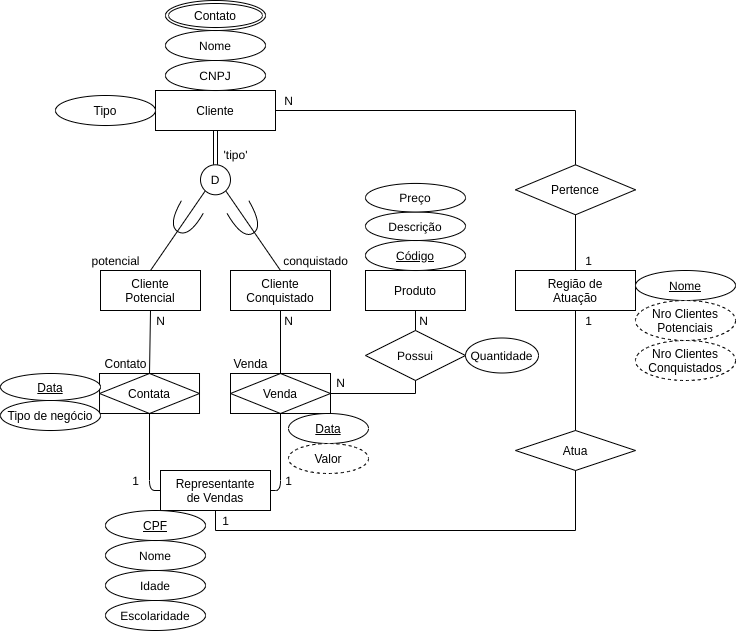

The diagram above was exported from draw.io. Its source (the exported page's mxGraphModel, read from the mxfile embedded in the PNG):
<mxGraphModel dx="961" dy="959" grid="1" gridSize="10" guides="1" tooltips="1" connect="1" arrows="1" fold="1" page="1" pageScale="1" pageWidth="850" pageHeight="1100" math="0" shadow="0">
  <root>
    <mxCell id="0" />
    <mxCell id="1" parent="0" />
    <mxCell id="_9WfXjd2McptnoKystHW-1" value="Representante&lt;br&gt;de Vendas" style="whiteSpace=wrap;html=1;align=center;" vertex="1" parent="1">
      <mxGeometry x="172" y="760" width="110" height="40" as="geometry" />
    </mxCell>
    <mxCell id="_9WfXjd2McptnoKystHW-2" value="Região de&lt;br&gt;Atuação" style="whiteSpace=wrap;html=1;align=center;" vertex="1" parent="1">
      <mxGeometry x="527" y="560" width="120" height="40" as="geometry" />
    </mxCell>
    <mxCell id="_9WfXjd2McptnoKystHW-4" value="Cliente&lt;br&gt;Potencial" style="whiteSpace=wrap;html=1;align=center;" vertex="1" parent="1">
      <mxGeometry x="112" y="560" width="100" height="40" as="geometry" />
    </mxCell>
    <mxCell id="_9WfXjd2McptnoKystHW-5" value="Cliente" style="whiteSpace=wrap;html=1;align=center;" vertex="1" parent="1">
      <mxGeometry x="167" y="380" width="120" height="40" as="geometry" />
    </mxCell>
    <mxCell id="_9WfXjd2McptnoKystHW-6" value="Cliente&lt;br&gt;Conquistado" style="whiteSpace=wrap;html=1;align=center;" vertex="1" parent="1">
      <mxGeometry x="242" y="560" width="100" height="40" as="geometry" />
    </mxCell>
    <mxCell id="_9WfXjd2McptnoKystHW-9" value="Contata" style="shape=associativeEntity;whiteSpace=wrap;html=1;align=center;" vertex="1" parent="1">
      <mxGeometry x="111.00999999999999" y="663" width="100" height="40" as="geometry" />
    </mxCell>
    <mxCell id="_9WfXjd2McptnoKystHW-13" value="Produto" style="whiteSpace=wrap;html=1;align=center;" vertex="1" parent="1">
      <mxGeometry x="377" y="560" width="100" height="40" as="geometry" />
    </mxCell>
    <mxCell id="_9WfXjd2McptnoKystHW-15" value="Atua" style="shape=rhombus;perimeter=rhombusPerimeter;whiteSpace=wrap;html=1;align=center;" vertex="1" parent="1">
      <mxGeometry x="527" y="720" width="120" height="40" as="geometry" />
    </mxCell>
    <mxCell id="_9WfXjd2McptnoKystHW-22" value="" style="endArrow=none;html=1;rounded=0;exitX=0.5;exitY=0;exitDx=0;exitDy=0;" edge="1" parent="1" source="_9WfXjd2McptnoKystHW-4">
      <mxGeometry relative="1" as="geometry">
        <mxPoint x="297" y="390" as="sourcePoint" />
        <mxPoint x="217" y="480" as="targetPoint" />
      </mxGeometry>
    </mxCell>
    <mxCell id="_9WfXjd2McptnoKystHW-23" value="" style="endArrow=none;html=1;rounded=0;entryX=0.5;entryY=0;entryDx=0;entryDy=0;" edge="1" parent="1" target="_9WfXjd2McptnoKystHW-6">
      <mxGeometry relative="1" as="geometry">
        <mxPoint x="237" y="480" as="sourcePoint" />
        <mxPoint x="457" y="390" as="targetPoint" />
      </mxGeometry>
    </mxCell>
    <mxCell id="_9WfXjd2McptnoKystHW-24" value="" style="shape=requiredInterface;html=1;verticalLabelPosition=bottom;rotation=60;" vertex="1" parent="1">
      <mxGeometry x="241.86" y="497.02" width="30.29" height="25.23" as="geometry" />
    </mxCell>
    <mxCell id="_9WfXjd2McptnoKystHW-26" value="" style="shape=requiredInterface;html=1;verticalLabelPosition=bottom;rotation=-240;" vertex="1" parent="1">
      <mxGeometry x="182.39" y="496.24" width="28.62" height="25.23" as="geometry" />
    </mxCell>
    <mxCell id="_9WfXjd2McptnoKystHW-28" value="Pertence" style="shape=rhombus;perimeter=rhombusPerimeter;whiteSpace=wrap;html=1;align=center;" vertex="1" parent="1">
      <mxGeometry x="527" y="454.29" width="120" height="50" as="geometry" />
    </mxCell>
    <mxCell id="_9WfXjd2McptnoKystHW-30" value="D" style="ellipse;whiteSpace=wrap;html=1;aspect=fixed;" vertex="1" parent="1">
      <mxGeometry x="212" y="454.29" width="30" height="30" as="geometry" />
    </mxCell>
    <mxCell id="_9WfXjd2McptnoKystHW-34" value="" style="shape=link;html=1;entryX=0.5;entryY=1;entryDx=0;entryDy=0;exitX=0.5;exitY=0;exitDx=0;exitDy=0;" edge="1" parent="1" source="_9WfXjd2McptnoKystHW-30" target="_9WfXjd2McptnoKystHW-5">
      <mxGeometry width="50" height="50" relative="1" as="geometry">
        <mxPoint x="227" y="450" as="sourcePoint" />
        <mxPoint x="287" y="520" as="targetPoint" />
      </mxGeometry>
    </mxCell>
    <mxCell id="_9WfXjd2McptnoKystHW-35" value="Nome" style="ellipse;whiteSpace=wrap;html=1;align=center;" vertex="1" parent="1">
      <mxGeometry x="177" y="320" width="100" height="30" as="geometry" />
    </mxCell>
    <mxCell id="_9WfXjd2McptnoKystHW-44" value="Venda" style="shape=associativeEntity;whiteSpace=wrap;html=1;align=center;" vertex="1" parent="1">
      <mxGeometry x="242" y="663" width="100" height="40" as="geometry" />
    </mxCell>
    <mxCell id="_9WfXjd2McptnoKystHW-45" value="Contato" style="text;html=1;align=center;verticalAlign=middle;resizable=0;points=[];autosize=1;" vertex="1" parent="1">
      <mxGeometry x="107" y="643" width="60" height="20" as="geometry" />
    </mxCell>
    <mxCell id="_9WfXjd2McptnoKystHW-46" value="" style="endArrow=none;html=1;entryX=0.5;entryY=1;entryDx=0;entryDy=0;exitX=0.5;exitY=0;exitDx=0;exitDy=0;" edge="1" parent="1" source="_9WfXjd2McptnoKystHW-9" target="_9WfXjd2McptnoKystHW-4">
      <mxGeometry width="50" height="50" relative="1" as="geometry">
        <mxPoint x="217" y="680" as="sourcePoint" />
        <mxPoint x="267" y="630" as="targetPoint" />
      </mxGeometry>
    </mxCell>
    <mxCell id="_9WfXjd2McptnoKystHW-47" value="" style="endArrow=none;html=1;entryX=0.5;entryY=1;entryDx=0;entryDy=0;exitX=0;exitY=0.5;exitDx=0;exitDy=0;" edge="1" parent="1" source="_9WfXjd2McptnoKystHW-1" target="_9WfXjd2McptnoKystHW-9">
      <mxGeometry width="50" height="50" relative="1" as="geometry">
        <mxPoint x="161" y="780" as="sourcePoint" />
        <mxPoint x="164" y="710" as="targetPoint" />
        <Array as="points">
          <mxPoint x="161" y="780" />
        </Array>
      </mxGeometry>
    </mxCell>
    <mxCell id="_9WfXjd2McptnoKystHW-48" value="" style="endArrow=none;html=1;entryX=0.5;entryY=1;entryDx=0;entryDy=0;exitX=1;exitY=0.5;exitDx=0;exitDy=0;" edge="1" parent="1" source="_9WfXjd2McptnoKystHW-1" target="_9WfXjd2McptnoKystHW-44">
      <mxGeometry width="50" height="50" relative="1" as="geometry">
        <mxPoint x="387" y="770" as="sourcePoint" />
        <mxPoint x="327" y="716" as="targetPoint" />
        <Array as="points">
          <mxPoint x="292" y="780" />
        </Array>
      </mxGeometry>
    </mxCell>
    <mxCell id="_9WfXjd2McptnoKystHW-49" value="" style="endArrow=none;html=1;entryX=0.5;entryY=0;entryDx=0;entryDy=0;exitX=0.5;exitY=1;exitDx=0;exitDy=0;" edge="1" parent="1" source="_9WfXjd2McptnoKystHW-6" target="_9WfXjd2McptnoKystHW-44">
      <mxGeometry width="50" height="50" relative="1" as="geometry">
        <mxPoint x="257" y="370" as="sourcePoint" />
        <mxPoint x="307" y="320" as="targetPoint" />
      </mxGeometry>
    </mxCell>
    <mxCell id="_9WfXjd2McptnoKystHW-50" value="Possui" style="shape=rhombus;perimeter=rhombusPerimeter;whiteSpace=wrap;html=1;align=center;" vertex="1" parent="1">
      <mxGeometry x="377" y="620" width="100" height="50" as="geometry" />
    </mxCell>
    <mxCell id="_9WfXjd2McptnoKystHW-51" value="" style="endArrow=none;html=1;rounded=0;entryX=0.5;entryY=0;entryDx=0;entryDy=0;" edge="1" parent="1" target="_9WfXjd2McptnoKystHW-50">
      <mxGeometry relative="1" as="geometry">
        <mxPoint x="427" y="600" as="sourcePoint" />
        <mxPoint x="547" y="600" as="targetPoint" />
      </mxGeometry>
    </mxCell>
    <mxCell id="_9WfXjd2McptnoKystHW-52" value="" style="endArrow=none;html=1;rounded=0;exitX=1;exitY=0.5;exitDx=0;exitDy=0;entryX=0.5;entryY=1;entryDx=0;entryDy=0;" edge="1" parent="1" source="_9WfXjd2McptnoKystHW-44" target="_9WfXjd2McptnoKystHW-50">
      <mxGeometry relative="1" as="geometry">
        <mxPoint x="487" y="682.58" as="sourcePoint" />
        <mxPoint x="647" y="682.58" as="targetPoint" />
        <Array as="points">
          <mxPoint x="427" y="683" />
        </Array>
      </mxGeometry>
    </mxCell>
    <mxCell id="_9WfXjd2McptnoKystHW-53" value="" style="endArrow=none;html=1;rounded=0;exitX=0.5;exitY=1;exitDx=0;exitDy=0;entryX=0.5;entryY=1;entryDx=0;entryDy=0;" edge="1" parent="1" source="_9WfXjd2McptnoKystHW-1" target="_9WfXjd2McptnoKystHW-15">
      <mxGeometry relative="1" as="geometry">
        <mxPoint x="357" y="600" as="sourcePoint" />
        <mxPoint x="547" y="830" as="targetPoint" />
        <Array as="points">
          <mxPoint x="227" y="820" />
          <mxPoint x="587" y="820" />
        </Array>
      </mxGeometry>
    </mxCell>
    <mxCell id="_9WfXjd2McptnoKystHW-56" value="" style="endArrow=none;html=1;rounded=0;exitX=0.5;exitY=1;exitDx=0;exitDy=0;entryX=0.5;entryY=0;entryDx=0;entryDy=0;" edge="1" parent="1" source="_9WfXjd2McptnoKystHW-2" target="_9WfXjd2McptnoKystHW-15">
      <mxGeometry relative="1" as="geometry">
        <mxPoint x="437" y="620" as="sourcePoint" />
        <mxPoint x="597" y="620" as="targetPoint" />
      </mxGeometry>
    </mxCell>
    <mxCell id="_9WfXjd2McptnoKystHW-57" value="" style="endArrow=none;html=1;rounded=0;exitX=0.5;exitY=1;exitDx=0;exitDy=0;" edge="1" parent="1" source="_9WfXjd2McptnoKystHW-28">
      <mxGeometry relative="1" as="geometry">
        <mxPoint x="587" y="490" as="sourcePoint" />
        <mxPoint x="587" y="560" as="targetPoint" />
      </mxGeometry>
    </mxCell>
    <mxCell id="_9WfXjd2McptnoKystHW-58" value="" style="endArrow=none;html=1;rounded=0;exitX=1;exitY=0.5;exitDx=0;exitDy=0;entryX=0.5;entryY=0;entryDx=0;entryDy=0;" edge="1" parent="1" source="_9WfXjd2McptnoKystHW-5" target="_9WfXjd2McptnoKystHW-28">
      <mxGeometry relative="1" as="geometry">
        <mxPoint x="437" y="540" as="sourcePoint" />
        <mxPoint x="597" y="540" as="targetPoint" />
        <Array as="points">
          <mxPoint x="587" y="400" />
        </Array>
      </mxGeometry>
    </mxCell>
    <mxCell id="_9WfXjd2McptnoKystHW-59" value="potencial" style="text;html=1;align=center;verticalAlign=middle;resizable=0;points=[];autosize=1;" vertex="1" parent="1">
      <mxGeometry x="97" y="540" width="60" height="20" as="geometry" />
    </mxCell>
    <mxCell id="_9WfXjd2McptnoKystHW-60" value="conquistado" style="text;html=1;align=center;verticalAlign=middle;resizable=0;points=[];autosize=1;" vertex="1" parent="1">
      <mxGeometry x="287" y="540" width="80" height="20" as="geometry" />
    </mxCell>
    <mxCell id="_9WfXjd2McptnoKystHW-61" value="Nome" style="ellipse;whiteSpace=wrap;html=1;align=center;" vertex="1" parent="1">
      <mxGeometry x="117" y="830" width="100" height="30" as="geometry" />
    </mxCell>
    <mxCell id="_9WfXjd2McptnoKystHW-63" value="Idade" style="ellipse;whiteSpace=wrap;html=1;align=center;" vertex="1" parent="1">
      <mxGeometry x="117" y="860" width="100" height="30" as="geometry" />
    </mxCell>
    <mxCell id="_9WfXjd2McptnoKystHW-64" value="Escolaridade" style="ellipse;whiteSpace=wrap;html=1;align=center;" vertex="1" parent="1">
      <mxGeometry x="117" y="890" width="100" height="30" as="geometry" />
    </mxCell>
    <mxCell id="_9WfXjd2McptnoKystHW-65" value="CNPJ" style="ellipse;whiteSpace=wrap;html=1;align=center;" vertex="1" parent="1">
      <mxGeometry x="177" y="350" width="100" height="30" as="geometry" />
    </mxCell>
    <mxCell id="_9WfXjd2McptnoKystHW-67" value="Contato" style="ellipse;shape=doubleEllipse;margin=3;whiteSpace=wrap;html=1;align=center;" vertex="1" parent="1">
      <mxGeometry x="177" y="290" width="100" height="30" as="geometry" />
    </mxCell>
    <mxCell id="_9WfXjd2McptnoKystHW-68" value="Venda" style="text;html=1;align=center;verticalAlign=middle;resizable=0;points=[];autosize=1;" vertex="1" parent="1">
      <mxGeometry x="237" y="643" width="50" height="20" as="geometry" />
    </mxCell>
    <mxCell id="_9WfXjd2McptnoKystHW-70" value="Código" style="ellipse;whiteSpace=wrap;html=1;align=center;fontStyle=4;" vertex="1" parent="1">
      <mxGeometry x="377" y="530" width="100" height="30" as="geometry" />
    </mxCell>
    <mxCell id="_9WfXjd2McptnoKystHW-71" value="Descrição" style="ellipse;whiteSpace=wrap;html=1;align=center;" vertex="1" parent="1">
      <mxGeometry x="377" y="501.47" width="100" height="28.53" as="geometry" />
    </mxCell>
    <mxCell id="_9WfXjd2McptnoKystHW-72" value="Preço" style="ellipse;whiteSpace=wrap;html=1;align=center;" vertex="1" parent="1">
      <mxGeometry x="377" y="472.94000000000005" width="100" height="28.53" as="geometry" />
    </mxCell>
    <mxCell id="_9WfXjd2McptnoKystHW-73" value="CPF" style="ellipse;whiteSpace=wrap;html=1;align=center;fontStyle=4;" vertex="1" parent="1">
      <mxGeometry x="117" y="800" width="100" height="30" as="geometry" />
    </mxCell>
    <mxCell id="_9WfXjd2McptnoKystHW-74" value="'tipo'" style="text;html=1;align=center;verticalAlign=middle;resizable=0;points=[];autosize=1;" vertex="1" parent="1">
      <mxGeometry x="227" y="434.29" width="40" height="20" as="geometry" />
    </mxCell>
    <mxCell id="_9WfXjd2McptnoKystHW-75" value="Tipo" style="ellipse;whiteSpace=wrap;html=1;align=center;" vertex="1" parent="1">
      <mxGeometry x="67" y="385" width="100" height="30" as="geometry" />
    </mxCell>
    <mxCell id="_9WfXjd2McptnoKystHW-76" value="Nome" style="ellipse;whiteSpace=wrap;html=1;align=center;fontStyle=4;" vertex="1" parent="1">
      <mxGeometry x="647" y="560" width="100" height="30" as="geometry" />
    </mxCell>
    <mxCell id="_9WfXjd2McptnoKystHW-79" value="Nro Clientes&lt;br&gt;Conquistados" style="ellipse;whiteSpace=wrap;html=1;align=center;dashed=1;" vertex="1" parent="1">
      <mxGeometry x="647" y="630" width="100" height="40" as="geometry" />
    </mxCell>
    <mxCell id="_9WfXjd2McptnoKystHW-80" value="Nro Clientes Potenciais" style="ellipse;whiteSpace=wrap;html=1;align=center;dashed=1;" vertex="1" parent="1">
      <mxGeometry x="647" y="590" width="100" height="40" as="geometry" />
    </mxCell>
    <mxCell id="_9WfXjd2McptnoKystHW-81" value="Data" style="ellipse;whiteSpace=wrap;html=1;align=center;fontStyle=4;" vertex="1" parent="1">
      <mxGeometry x="12" y="663" width="100" height="27" as="geometry" />
    </mxCell>
    <mxCell id="_9WfXjd2McptnoKystHW-82" value="Tipo de negócio" style="ellipse;whiteSpace=wrap;html=1;align=center;" vertex="1" parent="1">
      <mxGeometry x="12" y="690" width="100" height="30" as="geometry" />
    </mxCell>
    <mxCell id="_9WfXjd2McptnoKystHW-83" value="Data" style="ellipse;whiteSpace=wrap;html=1;align=center;fontStyle=4;" vertex="1" parent="1">
      <mxGeometry x="300" y="703" width="80" height="30" as="geometry" />
    </mxCell>
    <mxCell id="_9WfXjd2McptnoKystHW-84" value="Valor" style="ellipse;whiteSpace=wrap;html=1;align=center;dashed=1;" vertex="1" parent="1">
      <mxGeometry x="300" y="733" width="80" height="30" as="geometry" />
    </mxCell>
    <mxCell id="_9WfXjd2McptnoKystHW-85" value="Quantidade" style="ellipse;whiteSpace=wrap;html=1;align=center;" vertex="1" parent="1">
      <mxGeometry x="477" y="627.5" width="73" height="35" as="geometry" />
    </mxCell>
    <mxCell id="_9WfXjd2McptnoKystHW-88" value="1" style="text;html=1;align=center;verticalAlign=middle;resizable=0;points=[];autosize=1;" vertex="1" parent="1">
      <mxGeometry x="227" y="800" width="20" height="20" as="geometry" />
    </mxCell>
    <mxCell id="_9WfXjd2McptnoKystHW-89" value="1" style="text;html=1;align=center;verticalAlign=middle;resizable=0;points=[];autosize=1;" vertex="1" parent="1">
      <mxGeometry x="590" y="600" width="20" height="20" as="geometry" />
    </mxCell>
    <mxCell id="_9WfXjd2McptnoKystHW-90" value="N" style="text;html=1;align=center;verticalAlign=middle;resizable=0;points=[];autosize=1;" vertex="1" parent="1">
      <mxGeometry x="290" y="380" width="20" height="20" as="geometry" />
    </mxCell>
    <mxCell id="_9WfXjd2McptnoKystHW-91" value="1" style="text;html=1;align=center;verticalAlign=middle;resizable=0;points=[];autosize=1;" vertex="1" parent="1">
      <mxGeometry x="590" y="540" width="20" height="20" as="geometry" />
    </mxCell>
    <mxCell id="_9WfXjd2McptnoKystHW-92" value="N" style="text;html=1;align=center;verticalAlign=middle;resizable=0;points=[];autosize=1;" vertex="1" parent="1">
      <mxGeometry x="162.39" y="600" width="20" height="20" as="geometry" />
    </mxCell>
    <mxCell id="_9WfXjd2McptnoKystHW-93" value="N" style="text;html=1;align=center;verticalAlign=middle;resizable=0;points=[];autosize=1;" vertex="1" parent="1">
      <mxGeometry x="290" y="600" width="20" height="20" as="geometry" />
    </mxCell>
    <mxCell id="_9WfXjd2McptnoKystHW-95" value="1" style="text;html=1;align=center;verticalAlign=middle;resizable=0;points=[];autosize=1;" vertex="1" parent="1">
      <mxGeometry x="137" y="760" width="20" height="20" as="geometry" />
    </mxCell>
    <mxCell id="_9WfXjd2McptnoKystHW-96" value="1" style="text;html=1;align=center;verticalAlign=middle;resizable=0;points=[];autosize=1;" vertex="1" parent="1">
      <mxGeometry x="290" y="760" width="20" height="20" as="geometry" />
    </mxCell>
    <mxCell id="_9WfXjd2McptnoKystHW-97" value="N" style="text;html=1;align=center;verticalAlign=middle;resizable=0;points=[];autosize=1;" vertex="1" parent="1">
      <mxGeometry x="425" y="600" width="20" height="20" as="geometry" />
    </mxCell>
    <mxCell id="_9WfXjd2McptnoKystHW-100" value="N" style="text;html=1;align=center;verticalAlign=middle;resizable=0;points=[];autosize=1;" vertex="1" parent="1">
      <mxGeometry x="342" y="662.5" width="20" height="20" as="geometry" />
    </mxCell>
  </root>
</mxGraphModel>